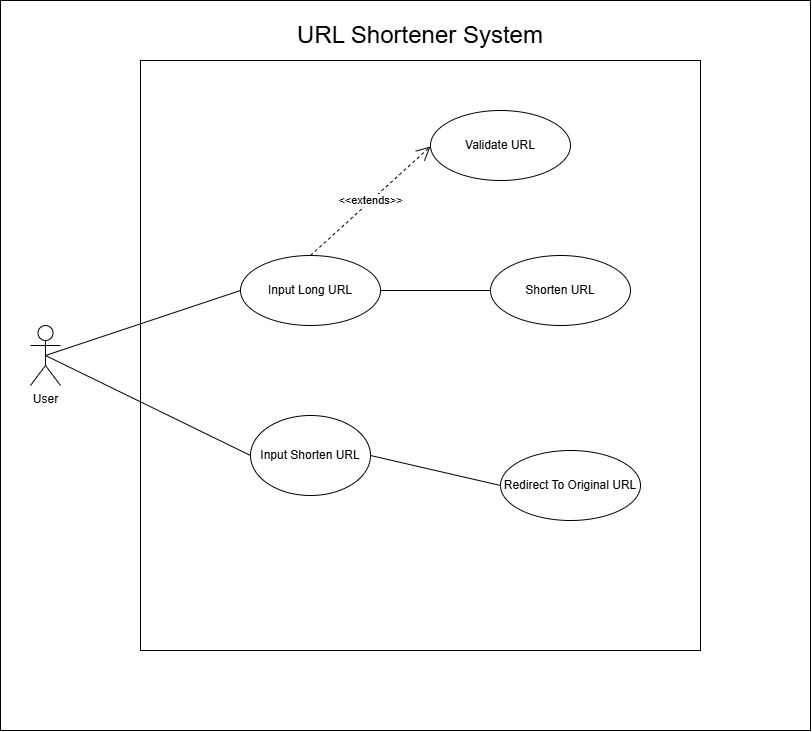

The diagram above was exported from draw.io. Its source (the exported page's mxGraphModel, read from the mxfile embedded in the PNG):
<mxGraphModel dx="1825" dy="935" grid="1" gridSize="10" guides="1" tooltips="1" connect="1" arrows="1" fold="1" page="1" pageScale="1" pageWidth="827" pageHeight="1169" math="0" shadow="0">
  <root>
    <mxCell id="0" />
    <mxCell id="1" parent="0" />
    <mxCell id="ePK-49uxpAc80TT-rPJP-18" value="" style="rounded=0;whiteSpace=wrap;html=1;" vertex="1" parent="1">
      <mxGeometry x="10" y="130" width="810" height="730" as="geometry" />
    </mxCell>
    <mxCell id="xaKyXutu6Tt9nvpnvFfD-1" value="" style="rounded=0;whiteSpace=wrap;html=1;movable=0;resizable=0;rotatable=0;deletable=0;editable=0;locked=1;connectable=0;" parent="1" vertex="1">
      <mxGeometry x="150" y="190" width="560" height="590" as="geometry" />
    </mxCell>
    <mxCell id="xaKyXutu6Tt9nvpnvFfD-3" value="&lt;font style=&quot;font-size: 24px;&quot;&gt;URL Shorte&lt;/font&gt;&lt;span style=&quot;font-size: 24px; background-color: transparent; color: light-dark(rgb(0, 0, 0), rgb(255, 255, 255));&quot;&gt;ner System&lt;/span&gt;" style="text;html=1;align=center;verticalAlign=middle;whiteSpace=wrap;rounded=0;" parent="1" vertex="1">
      <mxGeometry x="300" y="150" width="260" height="30" as="geometry" />
    </mxCell>
    <mxCell id="xaKyXutu6Tt9nvpnvFfD-4" value="User" style="shape=umlActor;verticalLabelPosition=bottom;verticalAlign=top;html=1;outlineConnect=0;" parent="1" vertex="1">
      <mxGeometry x="40" y="455" width="30" height="60" as="geometry" />
    </mxCell>
    <mxCell id="ePK-49uxpAc80TT-rPJP-2" value="Input Long URL" style="ellipse;whiteSpace=wrap;html=1;" vertex="1" parent="1">
      <mxGeometry x="250" y="385" width="140" height="70" as="geometry" />
    </mxCell>
    <mxCell id="ePK-49uxpAc80TT-rPJP-3" value="Validate URL" style="ellipse;whiteSpace=wrap;html=1;" vertex="1" parent="1">
      <mxGeometry x="440" y="240" width="140" height="70" as="geometry" />
    </mxCell>
    <mxCell id="ePK-49uxpAc80TT-rPJP-4" value="Shorten URL" style="ellipse;whiteSpace=wrap;html=1;" vertex="1" parent="1">
      <mxGeometry x="500" y="385" width="140" height="70" as="geometry" />
    </mxCell>
    <mxCell id="ePK-49uxpAc80TT-rPJP-10" value="Input Shorten URL" style="ellipse;whiteSpace=wrap;html=1;" vertex="1" parent="1">
      <mxGeometry x="260" y="545" width="120" height="80" as="geometry" />
    </mxCell>
    <mxCell id="ePK-49uxpAc80TT-rPJP-11" value="" style="endArrow=none;html=1;rounded=0;entryX=0;entryY=0.5;entryDx=0;entryDy=0;exitX=0.5;exitY=0.5;exitDx=0;exitDy=0;exitPerimeter=0;" edge="1" parent="1" source="xaKyXutu6Tt9nvpnvFfD-4" target="ePK-49uxpAc80TT-rPJP-2">
      <mxGeometry width="50" height="50" relative="1" as="geometry">
        <mxPoint x="440" y="470" as="sourcePoint" />
        <mxPoint x="490" y="420" as="targetPoint" />
      </mxGeometry>
    </mxCell>
    <mxCell id="ePK-49uxpAc80TT-rPJP-12" value="" style="endArrow=none;html=1;rounded=0;exitX=1;exitY=0.5;exitDx=0;exitDy=0;" edge="1" parent="1" source="ePK-49uxpAc80TT-rPJP-2" target="ePK-49uxpAc80TT-rPJP-4">
      <mxGeometry width="50" height="50" relative="1" as="geometry">
        <mxPoint x="110" y="550" as="sourcePoint" />
        <mxPoint x="290" y="490" as="targetPoint" />
      </mxGeometry>
    </mxCell>
    <mxCell id="ePK-49uxpAc80TT-rPJP-13" value="&amp;lt;&amp;lt;extends&amp;gt;&amp;gt;" style="endArrow=open;endSize=12;dashed=1;html=1;rounded=0;exitX=0.5;exitY=0;exitDx=0;exitDy=0;entryX=0;entryY=0.5;entryDx=0;entryDy=0;" edge="1" parent="1" source="ePK-49uxpAc80TT-rPJP-2">
      <mxGeometry width="160" relative="1" as="geometry">
        <mxPoint x="319.5799999999999" y="388.2399999999999" as="sourcePoint" />
        <mxPoint x="440.00000000000125" y="276" as="targetPoint" />
      </mxGeometry>
    </mxCell>
    <mxCell id="ePK-49uxpAc80TT-rPJP-15" value="" style="endArrow=none;html=1;rounded=0;exitX=0.5;exitY=0.5;exitDx=0;exitDy=0;exitPerimeter=0;entryX=0;entryY=0.5;entryDx=0;entryDy=0;" edge="1" parent="1" source="xaKyXutu6Tt9nvpnvFfD-4" target="ePK-49uxpAc80TT-rPJP-10">
      <mxGeometry width="50" height="50" relative="1" as="geometry">
        <mxPoint x="250" y="520" as="sourcePoint" />
        <mxPoint x="300" y="470" as="targetPoint" />
      </mxGeometry>
    </mxCell>
    <mxCell id="ePK-49uxpAc80TT-rPJP-16" value="Redirect To Original URL" style="ellipse;whiteSpace=wrap;html=1;" vertex="1" parent="1">
      <mxGeometry x="510" y="580" width="140" height="70" as="geometry" />
    </mxCell>
    <mxCell id="ePK-49uxpAc80TT-rPJP-17" value="" style="endArrow=none;html=1;rounded=0;exitX=1;exitY=0.5;exitDx=0;exitDy=0;entryX=0;entryY=0.5;entryDx=0;entryDy=0;" edge="1" parent="1" source="ePK-49uxpAc80TT-rPJP-10" target="ePK-49uxpAc80TT-rPJP-16">
      <mxGeometry width="50" height="50" relative="1" as="geometry">
        <mxPoint x="460" y="510" as="sourcePoint" />
        <mxPoint x="510" y="460" as="targetPoint" />
      </mxGeometry>
    </mxCell>
  </root>
</mxGraphModel>